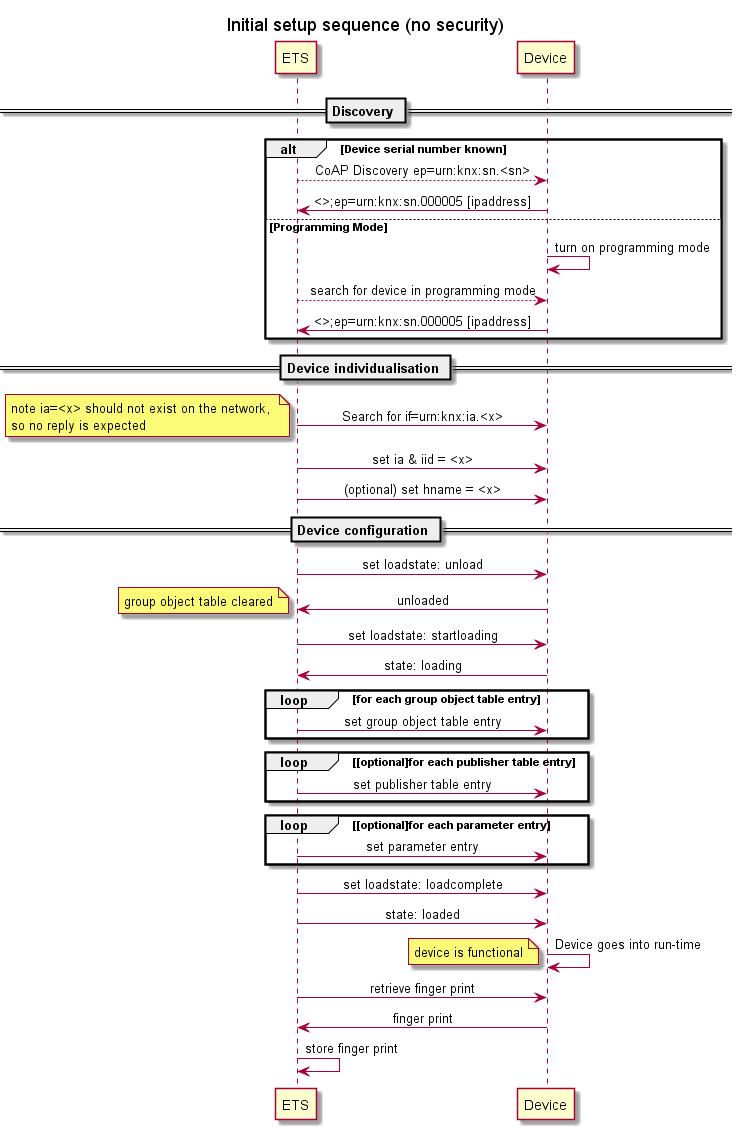

The diagram above was rendered by PlantUML. Its source (embedded in the PNG):
@startuml
skinparam sequenceMessageAlign center
Title Initial setup sequence (no security)

== Discovery ==
alt Device serial number known
ETS --> Device: CoAP Discovery ep=urn:knx:sn.<sn>
ETS <- Device: <>;ep=urn:knx:sn.000005 [ipaddress]
else Programming Mode
Device-> Device : turn on programming mode
ETS --> Device: search for device in programming mode
ETS <- Device: <>;ep=urn:knx:sn.000005 [ipaddress]
end
== Device individualisation ==
ETS -> Device: Search for if=urn:knx:ia.<x>
note left 
note ia=<x> should not exist on the network, 
so no reply is expected
end note
ETS -> Device: set ia & iid = <x>
ETS -> Device: (optional) set hname = <x>

== Device configuration ==
ETS -> Device: set loadstate: unload 
ETS <- Device: unloaded
note left : group object table cleared
ETS -> Device: set loadstate: startloading 
ETS <- Device: state: loading
loop for each group object table entry
ETS -> Device: set group object table entry
end
loop [optional]for each publisher table entry
ETS -> Device: set publisher table entry
end
loop [optional]for each parameter entry
ETS -> Device: set parameter entry
end
ETS -> Device: set loadstate: loadcomplete 
ETS -> Device: state: loaded
Device -> Device: Device goes into run-time
note left : device is functional
ETS -> Device: retrieve finger print
ETS <- Device: finger print
ETS -> ETS: store finger print


@enduml